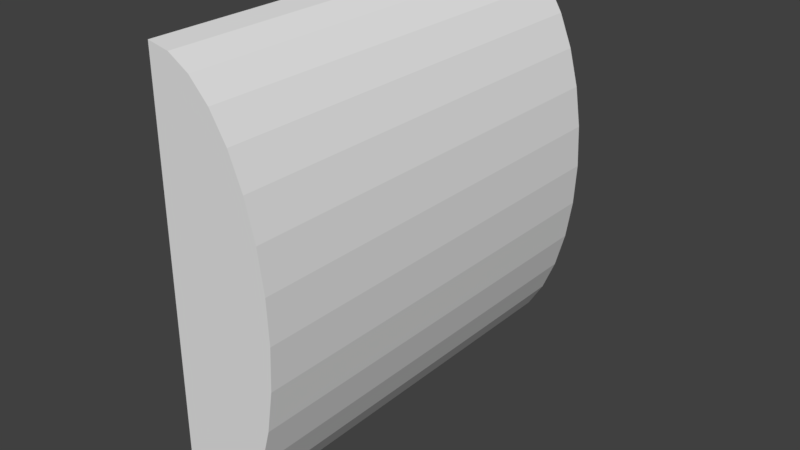 # Source: HalfCylinder.blend  (saved by Blender 2.80.75; exported with 4.5.12 LTS)
import bpy
from mathutils import Matrix  # noqa: F401  (used for matrix-valued properties, if any)

bpy.ops.wm.read_factory_settings(use_empty=True)
scene = bpy.context.scene
scene.name = 'Scene'

# ---- collections
col_collection_1 = bpy.data.collections.new('Collection 1'); scene.collection.children.link(col_collection_1)

# ---- world
world_world = bpy.data.worlds.new('World'); scene.world = world_world
world_world.color = (0.05088, 0.05088, 0.05088)
world_world.use_sun_shadow = False
world_world.sun_shadow_jitter_overblur = 0.0

# ---- meshes
me_cylinder = bpy.data.meshes.new('Cylinder')
me_cylinder.from_pydata([(-1.0, -1.0, -0.5972), (-1.0, 1.0, -0.5972), (1.0, -1.0, -0.5972), (1.0, 1.0, -0.5972), (0.9808, -1.0, -0.4022), (0.9808, 1.0, -0.4022), (0.9239, -1.0, -0.2146), (0.9239, 1.0, -0.2146), (0.8315, -1.0, -0.04167), (0.8315, 1.0, -0.04167), (0.7071, -1.0, 0.1099), (0.7071, 1.0, 0.1099), (0.5556, -1.0, 0.2342), (0.5556, 1.0, 0.2342), (0.3827, -1.0, 0.3266), (0.3827, 1.0, 0.3266), (0.1951, -1.0, 0.3835), (0.1951, 1.0, 0.3835), (-5.364e-07, -1.0, 0.4028), (-6.557e-07, 1.0, 0.4028), (-0.1951, -1.0, 0.3835), (-0.1951, 1.0, 0.3835), (-0.3827, -1.0, 0.3266), (-0.3827, 1.0, 0.3266), (-0.5556, -1.0, 0.2342), (-0.5556, 1.0, 0.2342), (-0.7071, -1.0, 0.1099), (-0.7071, 1.0, 0.1099), (-0.8315, -1.0, -0.04168), (-0.8315, 1.0, -0.04168), (-0.9239, -1.0, -0.2146), (-0.9239, 1.0, -0.2146), (-0.9808, -1.0, -0.4022), (-0.9808, 1.0, -0.4022)], [], [(0, 2, 4, 6, 8, 10, 12, 14, 16, 18, 20, 22, 24, 26, 28, 30, 32), (3, 1, 33, 31, 29, 27, 25, 23, 21, 19, 17, 15, 13, 11, 9, 7, 5), (2, 3, 5, 4), (4, 5, 7, 6), (6, 7, 9, 8), (8, 9, 11, 10), (10, 11, 13, 12), (12, 13, 15, 14), (14, 15, 17, 16), (16, 17, 19, 18), (18, 19, 21, 20), (20, 21, 23, 22), (22, 23, 25, 24), (24, 25, 27, 26), (26, 27, 29, 28), (28, 29, 31, 30), (30, 31, 33, 32), (32, 33, 1, 0)])
_uv = me_cylinder.uv_layers.new(name='UVMap')
_uv.uv.foreach_set('vector', [0.0, 0.5, 0.5, 0.5, 0.4688, 0.5, 0.4375, 0.5, 0.4062, 0.5, 0.375, 0.5, 0.3438, 0.5, 0.3125, 0.5, 0.2812, 0.5, 0.25, 0.5, 0.2188, 0.5, 0.1875, 0.5, 0.1562, 0.5, 0.125, 0.5, 0.09375, 0.5, 0.0625, 0.5, 0.03125, 0.5, 0.5, 1.0, 0.0, 1.0, 0.03125, 1.0, 0.0625, 1.0, 0.09375, 1.0, 0.125, 1.0, 0.1562, 1.0, 0.1875, 1.0, 0.2188, 1.0, 0.25, 1.0, 0.2812, 1.0, 0.3125, 1.0, 0.3438, 1.0, 0.375, 1.0, 0.4062, 1.0, 0.4375, 1.0, 0.4688, 1.0, 0.5, 0.5, 0.5, 1.0, 0.4688, 1.0, 0.4688, 0.5, 0.4688, 0.5, 0.4688, 1.0, 0.4375, 1.0, 0.4375, 0.5, 0.4375, 0.5, 0.4375, 1.0, 0.4062, 1.0, 0.4062, 0.5, 0.4062, 0.5, 0.4062, 1.0, 0.375, 1.0, 0.375, 0.5, 0.375, 0.5, 0.375, 1.0, 0.3438, 1.0, 0.3438, 0.5, 0.3438, 0.5, 0.3438, 1.0, 0.3125, 1.0, 0.3125, 0.5, 0.3125, 0.5, 0.3125, 1.0, 0.2812, 1.0, 0.2812, 0.5, 0.2812, 0.5, 0.2812, 1.0, 0.25, 1.0, 0.25, 0.5, 0.25, 0.5, 0.25, 1.0, 0.2188, 1.0, 0.2188, 0.5, 0.2188, 0.5, 0.2188, 1.0, 0.1875, 1.0, 0.1875, 0.5, 0.1875, 0.5, 0.1875, 1.0, 0.1562, 1.0, 0.1562, 0.5, 0.1562, 0.5, 0.1562, 1.0, 0.125, 1.0, 0.125, 0.5, 0.125, 0.5, 0.125, 1.0, 0.09375, 1.0, 0.09375, 0.5, 0.09375, 0.5, 0.09375, 1.0, 0.0625, 1.0, 0.0625, 0.5, 0.0625, 0.5, 0.0625, 1.0, 0.03125, 1.0, 0.03125, 0.5, 0.03125, 0.5, 0.03125, 1.0, 0.0, 1.0, 0.0, 0.5])
me_cylinder.use_remesh_preserve_volume = False
me_cylinder.use_remesh_preserve_attributes = False
me_cylinder.use_mirror_vertex_groups = False
me_cylinder.update()

# ---- objects
ob_cylinder = bpy.data.objects.new('Cylinder', me_cylinder)

# ---- transforms, parenting, visibility, modifiers, constraints
ob_cylinder.location = (0.0, 0.0, 0.0)
ob_cylinder.rotation_euler = (-0.0, 1.571, 0.0)
ob_cylinder.scale = (1.0, 1.0, 0.5)
ob_cylinder.lineart.crease_threshold = 0.0

# ---- collection membership
scene.collection.objects.link(ob_cylinder)

# ---- scene / render settings (as saved in the file)
scene.frame_start = 1; scene.frame_end = 250; scene.frame_set(1)
scene.render.engine = 'CYCLES'
scene.render.resolution_percentage = 50
scene.render.dither_intensity = 0.0
scene.cycles.samples = 128
scene.cycles.sampling_pattern = 'TABULATED_SOBOL'
scene.cycles.use_adaptive_sampling = False
scene.cycles.use_light_tree = False
scene.cycles.max_bounces = 4
scene.view_settings.view_transform = 'Standard'
bpy.context.view_layer.update()

# ---- added for rendering (the .blend has no active camera and no usable light): camera, sun
cam_auto = bpy.data.cameras.new('AutoCamera')
cam_auto.lens = 50.0
cam_auto.sensor_width = 36.0
cam_auto.clip_end = 1000.0
ob_auto_camera = bpy.data.objects.new('AutoCamera', cam_auto)
scene.collection.objects.link(ob_auto_camera)
ob_auto_camera.location = (2.60888, -3.18901, 2.126)
ob_auto_camera.rotation_euler = (1.09748, -7.21219e-08, 0.694738)
scene.camera = ob_auto_camera
light_auto_sun = bpy.data.lights.new('AutoSun', 'SUN')
light_auto_sun.energy = 3.0
light_auto_sun.angle = 0.0523599
ob_auto_sun = bpy.data.objects.new('AutoSun', light_auto_sun)
scene.collection.objects.link(ob_auto_sun)
ob_auto_sun.rotation_euler = (0.872665, 0.174533, 0.523599)
bpy.context.view_layer.update()
